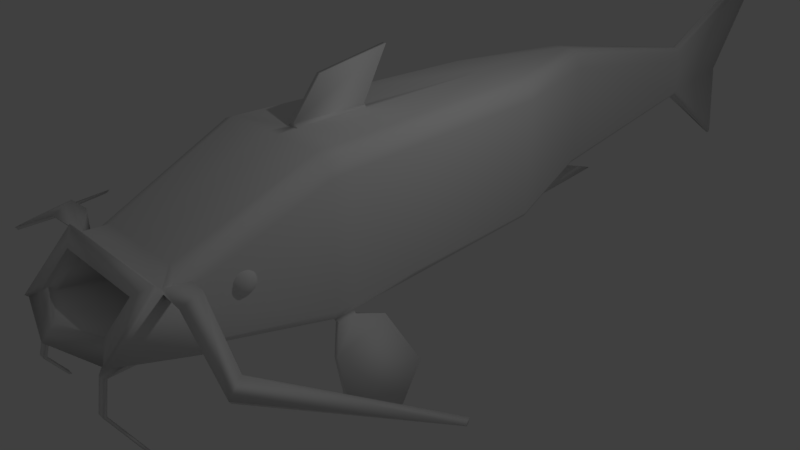 # Source: CatFish.blend  (saved by Blender 2.79.0; exported with 4.5.12 LTS)
import bpy
from mathutils import Matrix  # noqa: F401  (used for matrix-valued properties, if any)

bpy.ops.wm.read_factory_settings(use_empty=True)
scene = bpy.context.scene
scene.name = 'Scene'

# ---- collections
col_collection_1 = bpy.data.collections.new('Collection 1'); scene.collection.children.link(col_collection_1)

# ---- materials (node trees are filled in below, after node groups)
mat_material = bpy.data.materials.new('Material')
mat_material.alpha_threshold = 0.0
mat_material.roughness = 0.5
mat_material.line_color = (0.0, 0.0, 0.0, 1.0)

# ---- material node trees

# ---- world
world_world = bpy.data.worlds.new('World'); scene.world = world_world
world_world.color = (0.05088, 0.05088, 0.05088)
world_world.use_sun_shadow = False
world_world.sun_shadow_jitter_overblur = 0.0
world_world.cycles.sampling_method = 'MANUAL'

# ---- cameras
cam_camera = bpy.data.cameras.new('Camera')
cam_camera.clip_end = 100.0
cam_camera.lens = 35.0
cam_camera.sensor_width = 32.0
cam_camera.sensor_height = 18.0
cam_camera.ortho_scale = 7.314
cam_camera.dof.focus_distance = 0.0

# ---- lights
light_lamp = bpy.data.lights.new('Lamp', 'POINT')
light_lamp.transmission_factor = 0.0
light_lamp.cutoff_distance = 30.0
light_lamp.energy = 100.0
light_lamp.shadow_buffer_clip_start = 1.001
light_lamp.shadow_soft_size = 0.1
light_lamp.shadow_maximum_resolution = 0.006
light_lamp.use_absolute_resolution = True

# ---- meshes
me_cube = bpy.data.meshes.new('Cube')
me_cube.from_pydata([(0.9846, -1.088, -0.8463), (0.9846, -1.088, 0.7647), (0.9148, -1.088, 0.9311), (0.6224, -3.735, -0.2852), (0.6224, -3.452, 0.009601), (0.7464, -1.088, 1.0), (0.0002028, -1.088, -0.9187), (0.8271, -3.778, -0.3997), (0.826, -3.286, 0.1119), (0.6224, -2.597, -0.4406), (0.6224, -2.313, -0.1458), (0.8763, -3.949, -0.3924), (0.8763, -3.353, 0.2279), (0.6644, -3.802, -0.2396), (0.6644, -3.5, 0.07509), (0.8397, -3.198, 0.1507), (0.8378, -3.581, -0.4445), (0.000203, 3.849, -0.7577), (0.0002028, -1.356, -0.9187), (-0.001745, 3.849, 0.9817), (0.0002028, -1.356, 1.0), (0.0002038, 6.98, -0.4059), (-0.001744, 6.98, 0.4059), (0.0002023, -3.873, -0.4284), (0.0002026, -3.314, 0.1528), (0.0002038, 8.631, -1.546), (0.0002038, 9.338, 1.546), (0.0002033, 2.155, 1.0), (0.0002028, 2.155, -0.9187), (0.0002023, -3.735, -0.2852), (0.0002023, -3.452, 0.009601), (0.0002023, -2.597, -0.4406), (0.0002023, -2.313, -0.1458), (0.002312, -4.195, -0.4201), (0.0002023, -3.353, 0.2279), (0.002312, -4.048, -0.2673), (0.0002023, -3.5, 0.07509), (0.0002023, -3.559, -0.4995), (0.0002023, -3.07, 0.2583), (0.821, -3.873, -0.4284), (0.821, -3.314, 0.1528), (0.0002028, -1.088, 1.0), (1.339, -3.149, 0.3154), (1.317, -3.393, 0.21), (1.335, -3.276, 0.2079), (1.322, -3.364, 0.1691), (2.119, -3.302, -0.1168), (2.231, -3.52, -0.2223), (2.184, -3.411, -0.2244), (2.22, -3.493, -0.2631), (3.398, -1.811, -0.6434), (3.424, -1.881, -0.6857), (3.413, -1.845, -0.6824), (3.421, -1.872, -0.6979), (0.8321, -3.716, -0.4639), (0.4106, -3.873, -0.4284), (0.4218, -3.559, -0.4995), (0.0002023, -3.716, -0.4639), (0.4162, -3.716, -0.4639), (0.6761, -3.927, -0.629), (0.6787, -3.89, -0.6373), (0.5799, -3.89, -0.6373), (0.5786, -3.927, -0.629), (0.9557, -3.713, -1.487), (0.9583, -3.676, -1.496), (0.8595, -3.676, -1.496), (0.8582, -3.713, -1.487), (0.7251, -3.977, -1.022), (0.6263, -3.977, -1.022), (0.625, -4.014, -1.014), (0.7225, -4.014, -1.014), (1.308, -3.094, -0.3976), (1.308, -2.979, -0.278), (1.319, -3.11, -0.3902), (1.319, -2.987, -0.2626), (0.8763, -3.989, -0.3538), (0.8763, -3.393, 0.2664), (0.6644, -3.842, -0.201), (0.6644, -3.54, 0.1136), (0.0002023, -3.393, 0.2664), (0.0002023, -3.54, 0.1136), (0.195, 3.849, 0.9817), (0.2955, 3.849, 0.7464), (0.2257, 3.849, 0.9128), (0.762, -1.356, 1.0), (1.0, -1.356, 0.7647), (0.9304, -1.356, 0.9311), (0.1337, 6.98, 0.1706), (0.03322, 6.98, 0.4059), (0.06394, 6.98, 0.337), (0.03271, 9.338, 1.546), (0.07319, 9.338, 1.311), (0.06134, 9.338, 1.478), (0.795, 2.155, 0.7647), (0.5568, 2.155, 1.0), (0.7253, 2.155, 0.9311), (0.8433, -3.279, -0.06585), (0.6051, -3.07, 0.2583), (0.8238, -3.284, 0.166), (1.072, -3.106, 0.2847), (0.8397, -3.198, 0.1507), (0.7735, -3.131, 0.1633), (0.2955, 3.849, -0.6853), (0.2219, 3.849, -0.7577), (0.2739, 3.849, -0.7365), (1.0, -1.356, -0.8463), (0.9267, -1.356, -0.9428), (0.9787, -1.356, -0.9339), (0.0602, 6.98, -0.4059), (0.1337, 6.98, -0.3336), (0.1122, 6.98, -0.3847), (0.04069, 8.631, -1.474), (0.0002038, 8.631, -1.546), (0.02883, 8.631, -1.525), (0.7215, 2.155, -0.9187), (0.795, 2.155, -0.8463), (0.7735, 2.155, -0.8975), (0.7698, -3.559, -0.4995), (0.8433, -3.518, -0.4351), (0.8378, -3.581, -0.4445), (0.8383, -3.629, -0.4836), (0.8133, -3.62, -0.5247), (0.8218, -3.547, -0.4807), (0.963, -1.088, -0.9339), (0.911, -1.088, -0.9428), (1.005, -1.085, -0.9773), (0.9534, -1.085, -0.9861), (1.021, -1.353, -0.9773), (0.969, -1.353, -0.9861), (1.054, -0.6822, -1.12), (1.002, -0.6822, -1.141), (1.21, -1.54, -1.251), (1.158, -1.54, -1.272), (1.332, -0.3713, -1.774), (1.28, -0.3713, -1.795), (1.383, -1.534, -1.824), (1.331, -1.534, -1.846), (1.306, -0.3713, -1.785), (1.357, -1.534, -1.835), (1.418, -0.7965, -2.164), (1.47, -0.7965, -2.143), (1.444, -0.7965, -2.153), (0.000203, -0.06126, 1.0), (0.6864, -0.06126, 1.0), (0.0002028, -0.06126, -0.9187), (0.8548, -0.06126, 0.9311), (0.9246, -0.06126, 0.7647), (0.9246, -0.06126, -0.8463), (0.903, -0.06126, -0.9224), (0.8511, -0.06126, -0.9351), (0.07972, -1.088, 1.0), (0.01922, 3.849, 0.9817), (0.05952, 2.155, 1.0), (0.001982, 6.98, 0.4059), (0.08138, -1.356, 1.0), (0.06466, -3.07, 0.2583), (0.01277, 9.338, 1.546), (0.07332, -0.06126, 1.0), (-0.002486, -1.088, 1.045), (-0.002486, -0.06126, 1.045), (0.03059, -1.088, 1.045), (0.02793, -0.06126, 1.045), (-0.002486, -0.6949, 1.533), (-0.002486, 0.2936, 1.696), (0.03059, -0.6949, 1.533), (0.02793, 0.2936, 1.696), (0.04776, -1.088, -0.92), (0.01178, 3.849, -0.7577), (0.003336, 6.98, -0.4059), (0.03787, 2.155, -0.9187), (0.04858, -1.356, -0.92), (0.0002038, 8.631, -1.546), (0.04463, -0.06126, -0.9196), (0.000203, 4.755, -1.159), (0.0002028, 2.625, -1.32), (0.01178, 4.755, -1.159), (0.03787, 2.625, -1.32), (0.000203, 4.11, -0.9379), (0.0002028, 2.238, -1.099), (0.03787, 2.238, -1.099), (0.01178, 4.11, -0.9379), (0.0002038, 8.365, -0.1379), (0.05694, 8.365, -0.2193), (0.7979, -2.385, 0.1064), (0.7979, -2.341, 0.088), (0.7979, -2.273, 0.02064), (0.7979, -2.255, -0.02375), (0.7979, -2.249, -0.07138), (0.7979, -2.255, -0.119), (0.7979, -2.273, -0.1634), (0.7979, -2.303, -0.2015), (0.7979, -2.341, -0.2308), (0.7979, -2.385, -0.2491), (0.8186, -2.39, 0.1064), (0.8378, -2.35, 0.088), (0.8544, -2.316, 0.05875), (0.8671, -2.289, 0.02064), (0.8751, -2.273, -0.02375), (0.8778, -2.267, -0.07138), (0.8751, -2.273, -0.119), (0.8671, -2.289, -0.1634), (0.8544, -2.316, -0.2015), (0.8378, -2.35, -0.2308), (0.8186, -2.39, -0.2491), (0.8352, -2.403, 0.1064), (0.8699, -2.376, 0.088), (0.8997, -2.352, 0.05875), (0.9225, -2.334, 0.02064), (0.9369, -2.322, -0.02375), (0.9418, -2.318, -0.07138), (0.9369, -2.322, -0.119), (0.9225, -2.334, -0.1634), (0.8997, -2.352, -0.2015), (0.8699, -2.376, -0.2308), (0.8352, -2.403, -0.2491), (0.8444, -2.422, 0.1064), (0.8876, -2.412, 0.088), (0.9248, -2.404, 0.05875), (0.9533, -2.397, 0.02064), (0.9712, -2.393, -0.02375), (0.9773, -2.392, -0.07138), (0.9712, -2.393, -0.119), (0.9533, -2.397, -0.1634), (0.9248, -2.404, -0.2015), (0.8876, -2.412, -0.2308), (0.8444, -2.422, -0.2491), (0.8444, -2.443, 0.1064), (0.8876, -2.453, 0.088), (0.9248, -2.462, 0.05875), (0.9533, -2.468, 0.02064), (0.9712, -2.472, -0.02375), (0.9773, -2.474, -0.07138), (0.9712, -2.472, -0.119), (0.9533, -2.468, -0.1634), (0.9248, -2.462, -0.2015), (0.8876, -2.453, -0.2308), (0.8444, -2.443, -0.2491), (0.8352, -2.463, 0.1064), (0.8699, -2.49, 0.088), (0.8997, -2.514, 0.05875), (0.9225, -2.532, 0.02064), (0.9369, -2.544, -0.02375), (0.9418, -2.548, -0.07138), (0.9369, -2.544, -0.119), (0.9225, -2.532, -0.1634), (0.8997, -2.514, -0.2015), (0.8699, -2.49, -0.2308), (0.8352, -2.463, -0.2491), (0.8186, -2.476, 0.1064), (0.8378, -2.516, 0.088), (0.8544, -2.55, 0.05875), (0.8671, -2.576, 0.02064), (0.8751, -2.593, -0.02375), (0.8778, -2.599, -0.07138), (0.8751, -2.593, -0.119), (0.8671, -2.576, -0.1634), (0.8544, -2.55, -0.2015), (0.8378, -2.516, -0.2308), (0.8186, -2.476, -0.2491), (0.7979, -2.481, 0.1064), (0.7979, -2.525, 0.088), (0.7979, -2.563, 0.05875), (0.7979, -2.592, 0.02064), (0.7979, -2.611, -0.02375), (0.7979, -2.617, -0.07138), (0.7979, -2.611, -0.119), (0.7979, -2.592, -0.1634), (0.7979, -2.563, -0.2015), (0.7979, -2.525, -0.2308), (0.7979, -2.481, -0.2491), (0.7773, -2.476, 0.1064), (0.758, -2.516, 0.088), (0.7415, -2.55, 0.05875), (0.7288, -2.576, 0.02064), (0.7208, -2.593, -0.02375), (0.7181, -2.599, -0.07138), (0.7208, -2.593, -0.119), (0.7288, -2.576, -0.1634), (0.7415, -2.55, -0.2015), (0.758, -2.516, -0.2308), (0.7773, -2.476, -0.2491), (0.7979, -2.433, -0.2554), (0.7607, -2.463, 0.1064), (0.726, -2.49, 0.088), (0.6962, -2.514, 0.05875), (0.6733, -2.532, 0.02064), (0.6589, -2.544, -0.02375), (0.654, -2.548, -0.07138), (0.6589, -2.544, -0.119), (0.6733, -2.532, -0.1634), (0.6962, -2.514, -0.2015), (0.726, -2.49, -0.2308), (0.7607, -2.463, -0.2491), (0.7515, -2.443, 0.1064), (0.7082, -2.453, 0.088), (0.6711, -2.462, 0.05875), (0.6425, -2.468, 0.02064), (0.6246, -2.472, -0.02375), (0.6185, -2.474, -0.07138), (0.6246, -2.472, -0.119), (0.6425, -2.468, -0.1634), (0.6711, -2.462, -0.2015), (0.7082, -2.453, -0.2308), (0.7515, -2.443, -0.2491), (0.7515, -2.422, 0.1064), (0.7082, -2.412, 0.088), (0.6711, -2.404, 0.05875), (0.6425, -2.397, 0.02064), (0.6246, -2.393, -0.02375), (0.6185, -2.392, -0.07138), (0.6246, -2.393, -0.119), (0.6425, -2.397, -0.1634), (0.6711, -2.404, -0.2015), (0.7082, -2.412, -0.2308), (0.7515, -2.422, -0.2491), (0.7607, -2.403, 0.1064), (0.726, -2.376, 0.088), (0.6962, -2.352, 0.05875), (0.6733, -2.334, 0.02064), (0.6589, -2.322, -0.02375), (0.654, -2.318, -0.07138), (0.6589, -2.322, -0.119), (0.6733, -2.334, -0.1634), (0.6962, -2.352, -0.2015), (0.726, -2.376, -0.2308), (0.7607, -2.403, -0.2491), (0.7773, -2.39, 0.1064), (0.758, -2.35, 0.088), (0.7415, -2.316, 0.05875), (0.7288, -2.289, 0.02064), (0.7208, -2.273, -0.02375), (0.7181, -2.267, -0.07138), (0.7208, -2.273, -0.119), (0.7288, -2.289, -0.1634), (0.7415, -2.316, -0.2015), (0.758, -2.35, -0.2308), (0.7773, -2.39, -0.2491), (0.7979, -2.433, 0.1127), (0.7979, -2.303, 0.05875)], [], [(105, 85, 96, 118), (181, 26, 156, 90, 92, 91, 182), (151, 152, 94, 81), (150, 154, 84, 5), (16, 15, 8, 7), (121, 120, 54, 59, 60), (168, 21, 25, 171), (58, 54, 39, 55), (99, 98, 40, 43, 42), (153, 88, 90, 156), (167, 103, 114, 169), (151, 81, 88, 153), (102, 82, 93, 115), (23, 55, 39, 11, 33), (29, 3, 9, 31), (3, 4, 10, 9), (34, 36, 80, 79), (11, 12, 76, 75), (30, 4, 14, 36), (4, 3, 13, 14), (12, 11, 73, 74), (166, 124, 106, 170), (154, 20, 38, 155), (18, 170, 106, 117, 56, 37), (40, 24, 34, 12), (13, 35, 33, 11), (4, 30, 32, 10), (9, 10, 32, 31), (3, 29, 35, 13), (87, 109, 111, 182, 91), (148, 123, 124, 149), (82, 102, 109, 87), (7, 8, 40, 39), (56, 117, 121, 60, 61), (15, 100, 99, 42, 44), (42, 43, 47, 46), (40, 8, 45, 43), (98, 97, 155, 38, 24, 40), (8, 15, 44, 45), (48, 46, 50, 52), (44, 42, 46, 48), (45, 44, 48, 49), (43, 45, 49, 47), (53, 52, 50, 51), (49, 48, 52, 53), (47, 49, 53, 51), (46, 47, 51, 50), (57, 58, 55, 23), (37, 56, 58, 57), (54, 58, 62, 59), (68, 67, 64, 65), (58, 56, 61, 62), (16, 7, 39, 54, 120, 119), (15, 16, 119, 118, 96, 100), (65, 64, 63, 66), (69, 68, 65, 66), (67, 70, 63, 64), (70, 69, 66, 63), (59, 62, 69, 70), (60, 59, 70, 67), (62, 61, 68, 69), (61, 60, 67, 68), (71, 72, 74, 73), (39, 40, 72, 71), (40, 12, 74, 72), (11, 39, 71, 73), (78, 77, 75, 76), (80, 78, 76, 79), (36, 14, 78, 80), (14, 13, 77, 78), (12, 34, 79, 76), (13, 11, 75, 77), (96, 101, 97, 98, 99, 100), (5, 84, 86, 2), (2, 86, 85, 1), (88, 81, 83, 89), (89, 83, 82, 87), (87, 91, 92, 89), (89, 92, 90, 88), (81, 94, 95, 83), (83, 95, 93, 82), (84, 97, 101, 86), (86, 101, 96, 85), (0, 1, 85, 105), (117, 122, 118, 119, 120, 121), (0, 105, 107, 123), (107, 106, 128, 127), (103, 108, 110, 104), (104, 110, 109, 102), (117, 106, 107, 122), (122, 107, 105, 118), (108, 112, 113, 110), (110, 113, 111, 109), (102, 115, 116, 104), (104, 116, 114, 103), (167, 17, 21, 168), (147, 0, 123, 148), (147, 146, 1, 0), (145, 2, 1, 146), (143, 5, 2, 145), (172, 149, 124, 166), (157, 150, 5, 143), (125, 127, 131, 129), (123, 107, 127, 125), (124, 123, 125, 126), (106, 124, 126, 128), (132, 130, 134, 139, 136), (127, 128, 132, 131), (126, 125, 129, 130), (128, 126, 130, 132), (141, 138, 136, 139), (130, 129, 133, 137, 134), (129, 131, 135, 140, 133), (131, 132, 136, 138, 135), (137, 141, 139, 134), (133, 140, 141, 137), (140, 135, 138, 141), (152, 157, 143, 94), (169, 114, 149, 172), (94, 143, 145, 95), (95, 145, 146, 93), (115, 93, 146, 147), (115, 147, 148, 116), (116, 148, 149, 114), (27, 142, 157, 152), (150, 157, 161, 160), (84, 154, 155, 97), (19, 151, 153, 22), (22, 153, 156, 26), (41, 20, 154, 150), (19, 27, 152, 151), (160, 161, 165, 164), (142, 41, 158, 159), (157, 142, 159, 161), (41, 150, 160, 158), (163, 162, 164, 165), (158, 160, 164, 162), (161, 159, 163, 165), (159, 158, 162, 163), (28, 169, 172, 144), (144, 172, 166, 6), (103, 167, 168, 108), (6, 166, 170, 18), (178, 177, 173, 174), (108, 168, 171, 112), (173, 175, 176, 174), (179, 178, 174, 176), (177, 180, 175, 173), (180, 179, 176, 175), (167, 169, 179, 180), (17, 167, 180, 177), (169, 28, 178, 179), (28, 17, 177, 178), (25, 181, 182, 111, 113, 112, 171), (281, 192, 203), (184, 183, 193, 194), (190, 189, 200, 201), (187, 186, 197, 198), (338, 184, 194, 195), (191, 190, 201, 202), (188, 187, 198, 199), (185, 338, 195, 196), (192, 191, 202, 203), (183, 337, 193), (189, 188, 199, 200), (186, 185, 196, 197), (199, 198, 209, 210), (196, 195, 206, 207), (203, 202, 213, 214), (193, 337, 204), (200, 199, 210, 211), (197, 196, 207, 208), (281, 203, 214), (194, 193, 204, 205), (201, 200, 211, 212), (198, 197, 208, 209), (195, 194, 205, 206), (202, 201, 212, 213), (212, 211, 222, 223), (209, 208, 219, 220), (206, 205, 216, 217), (213, 212, 223, 224), (210, 209, 220, 221), (207, 206, 217, 218), (214, 213, 224, 225), (204, 337, 215), (211, 210, 221, 222), (208, 207, 218, 219), (281, 214, 225), (205, 204, 215, 216), (215, 337, 226), (222, 221, 232, 233), (219, 218, 229, 230), (281, 225, 236), (216, 215, 226, 227), (223, 222, 233, 234), (220, 219, 230, 231), (217, 216, 227, 228), (224, 223, 234, 235), (221, 220, 231, 232), (218, 217, 228, 229), (225, 224, 235, 236), (235, 234, 245, 246), (232, 231, 242, 243), (229, 228, 239, 240), (236, 235, 246, 247), (226, 337, 237), (233, 232, 243, 244), (230, 229, 240, 241), (281, 236, 247), (227, 226, 237, 238), (234, 233, 244, 245), (231, 230, 241, 242), (228, 227, 238, 239), (238, 237, 248, 249), (245, 244, 255, 256), (242, 241, 252, 253), (239, 238, 249, 250), (246, 245, 256, 257), (243, 242, 253, 254), (240, 239, 250, 251), (247, 246, 257, 258), (237, 337, 248), (244, 243, 254, 255), (241, 240, 251, 252), (281, 247, 258), (258, 257, 268, 269), (248, 337, 259), (255, 254, 265, 266), (252, 251, 262, 263), (281, 258, 269), (249, 248, 259, 260), (256, 255, 266, 267), (253, 252, 263, 264), (250, 249, 260, 261), (257, 256, 267, 268), (254, 253, 264, 265), (251, 250, 261, 262), (261, 260, 271, 272), (268, 267, 278, 279), (265, 264, 275, 276), (262, 261, 272, 273), (269, 268, 279, 280), (259, 337, 270), (266, 265, 276, 277), (263, 262, 273, 274), (281, 269, 280), (260, 259, 270, 271), (267, 266, 277, 278), (264, 263, 274, 275), (281, 280, 292), (271, 270, 282, 283), (278, 277, 289, 290), (275, 274, 286, 287), (272, 271, 283, 284), (279, 278, 290, 291), (276, 275, 287, 288), (273, 272, 284, 285), (280, 279, 291, 292), (270, 337, 282), (277, 276, 288, 289), (274, 273, 285, 286), (285, 284, 295, 296), (292, 291, 302, 303), (282, 337, 293), (289, 288, 299, 300), (286, 285, 296, 297), (281, 292, 303), (283, 282, 293, 294), (290, 289, 300, 301), (287, 286, 297, 298), (284, 283, 294, 295), (291, 290, 301, 302), (288, 287, 298, 299), (295, 294, 305, 306), (302, 301, 312, 313), (299, 298, 309, 310), (296, 295, 306, 307), (303, 302, 313, 314), (293, 337, 304), (300, 299, 310, 311), (297, 296, 307, 308), (281, 303, 314), (294, 293, 304, 305), (301, 300, 311, 312), (298, 297, 308, 309), (308, 307, 318, 319), (281, 314, 325), (305, 304, 315, 316), (312, 311, 322, 323), (309, 308, 319, 320), (306, 305, 316, 317), (313, 312, 323, 324), (310, 309, 320, 321), (307, 306, 317, 318), (314, 313, 324, 325), (304, 337, 315), (311, 310, 321, 322), (318, 317, 328, 329), (325, 324, 335, 336), (315, 337, 326), (322, 321, 332, 333), (319, 318, 329, 330), (281, 325, 336), (316, 315, 326, 327), (323, 322, 333, 334), (320, 319, 330, 331), (317, 316, 327, 328), (324, 323, 334, 335), (321, 320, 331, 332), (331, 330, 186, 187), (328, 327, 184, 338), (335, 334, 190, 191), (332, 331, 187, 188), (329, 328, 338, 185), (336, 335, 191, 192), (326, 337, 183), (333, 332, 188, 189), (330, 329, 185, 186), (281, 336, 192), (327, 326, 183, 184), (334, 333, 189, 190)])
me_cube.polygons.foreach_set('use_smooth', [1, 1, 1, 1, 1, 1, 1, 1, 1, 1, 1, 1, 1, 1, 1, 1, 1, 1, 1, 1, 1, 1, 1, 1, 1, 1, 1, 1, 1, 1, 1, 1, 1, 1, 1, 1, 1, 1, 1, 1, 1, 1, 1, 1, 1, 1, 1, 1, 1, 1, 1, 1, 1, 1, 1, 1, 1, 1, 1, 1, 1, 1, 1, 1, 1, 1, 1, 1, 1, 1, 1, 1, 1, 1, 1, 1, 1, 1, 1, 1, 1, 1, 1, 1, 1, 1, 1, 1, 1, 1, 1, 1, 1, 1, 1, 1, 1, 1, 1, 1, 1, 1, 1, 1, 1, 1, 1, 1, 1, 1, 1, 1, 1, 1, 1, 1, 1, 1, 1, 1, 1, 1, 1, 1, 1, 1, 1, 1, 1, 1, 1, 1, 0, 1, 1, 1, 1, 1, 0, 1, 1, 1, 1, 0, 1, 1, 1, 1, 1, 1, 1, 1, 0, 1, 1, 1, 1, 1, 1, 1, 1, 1, 1, 1, 1, 1, 1, 1, 1, 1, 1, 1, 1, 1, 1, 1, 1, 1, 1, 1, 1, 1, 1, 1, 1, 1, 1, 1, 1, 1, 1, 1, 1, 1, 1, 1, 1, 1, 1, 1, 1, 1, 1, 1, 1, 1, 1, 1, 1, 1, 1, 1, 1, 1, 1, 1, 1, 1, 1, 1, 1, 1, 1, 1, 1, 1, 1, 1, 1, 1, 1, 1, 1, 1, 1, 1, 1, 1, 1, 1, 1, 1, 1, 1, 1, 1, 1, 1, 1, 1, 1, 1, 1, 1, 1, 1, 1, 1, 1, 1, 1, 1, 1, 1, 1, 1, 1, 1, 1, 1, 1, 1, 1, 1, 1, 1, 1, 1, 1, 1, 1, 1, 1, 1, 1, 1, 1, 1, 1, 1, 1, 1, 1, 1, 1, 1, 1, 1, 1, 1, 1, 1, 1, 1, 1, 1, 1, 1, 1, 1, 1, 1, 1, 1, 1, 1, 1, 1, 1, 1, 1, 1])
me_cube.materials.append(mat_material)
me_cube.use_remesh_preserve_volume = False
me_cube.use_remesh_preserve_attributes = False
me_cube.use_mirror_vertex_groups = False
me_cube.update()
arm_armature = bpy.data.armatures.new('Armature')  # bones are not reproduced

# ---- objects
ob_armature = bpy.data.objects.new('Armature', arm_armature)
ob_cube = bpy.data.objects.new('Cube', me_cube)
ob_lamp = bpy.data.objects.new('Lamp', light_lamp)
ob_camera = bpy.data.objects.new('Camera', cam_camera)

# ---- transforms, parenting, visibility, modifiers, constraints
ob_armature.location = (0.0, 0.0, 0.0)
ob_armature.show_in_front = True
ob_armature.lineart.crease_threshold = 0.0
ob_cube.parent = ob_armature
ob_cube.location = (0.0, 0.0, 1.0)
ob_cube.lock_rotations_4d = False
ob_cube.empty_display_type = 'ARROWS'
ob_cube.lineart.crease_threshold = 0.0
_vg = ob_cube.vertex_groups.new(name='Bone')
for _i, _w in zip([0, 1, 2, 3, 4, 5, 6, 7, 8, 9, 10, 11, 12, 13, 14, 15, 16, 18, 20, 23, 24, 29, 30, 31, 32, 33, 34, 35, 36, 37, 38, 39, 40, 41, 42, 43, 44, 45, 46, 47, 48, 49, 50, 51, 52, 53, 54, 55, 56, 57, 58, 59, 60, 61, 62, 63, 64, 65, 66, 67, 68, 69, 70, 71, 72, 73, 74, 75, 76, 77, 78, 79, 80, 84, 85, 86, 96, 97, 98, 99, 100, 101, 105, 106, 107, 117, 118, 119, 120, 121, 122, 123, 124, 125, 126, 127, 128, 129, 130, 131, 132, 133, 134, 135, 136, 137, 138, 139, 140, 141, 150, 154, 155, 158, 160, 162, 164, 166, 170, 183, 184, 185, 186, 187, 188, 189, 190, 191, 192, 193, 194, 195, 196, 197, 198, 199, 200, 201, 202, 203, 204, 205, 206, 207, 208, 209, 210, 211, 212, 213, 214, 215, 216, 217, 218, 219, 220, 221, 222, 223, 224, 225, 226, 227, 228, 229, 230, 231, 232, 233, 234, 235, 236, 237, 238, 239, 240, 241, 242, 243, 244, 245, 246, 247, 248, 249, 250, 251, 252, 253, 254, 255, 256, 257, 258, 259, 260, 261, 262, 263, 264, 265, 266, 267, 268, 269, 270, 271, 272, 273, 274, 275, 276, 277, 278, 279, 280, 281, 282, 283, 284, 285, 286, 287, 288, 289, 290, 291, 292, 293, 294, 295, 296, 297, 298, 299, 300, 301, 302, 303, 304, 305, 306, 307, 308, 309, 310, 311, 312, 313, 314, 315, 316, 317, 318, 319, 320, 321, 322, 323, 324, 325, 326, 327, 328, 329, 330, 331, 332, 333, 334, 335, 336, 337, 338], [0.05972, 0.0655, 0.06284, 0.9254, 0.9314, 0.06044, 0.004734, 0.9384, 0.9222, 0.823, 0.8578, 0.9393, 0.9242, 0.9305, 0.933, 0.9177, 0.9358, 0.05052, 0.09758, 0.9372, 0.9723, 0.9154, 0.9745, 0.8183, 0.9998, 0.9333, 0.9724, 0.9279, 0.9742, 0.9321, 0.9636, 0.9395, 0.9231, 0.04286, 0.9194, 0.9195, 0.9194, 0.9195, 0.9194, 0.9194, 0.9194, 0.9194, 0.9194, 0.9194, 0.9194, 0.9194, 0.9392, 0.9387, 0.9271, 0.9362, 0.9363, 0.9402, 0.94, 0.9396, 0.9397, 0.94, 0.94, 0.94, 0.94, 0.94, 0.94, 0.94, 0.94, 0.9283, 0.9271, 0.9283, 0.9272, 0.9387, 0.9251, 0.9325, 0.9346, 0.9728, 0.9739, 0.09459, 0.1039, 0.09437, 0.9257, 0.8967, 0.9208, 0.919, 0.9177, 0.8887, 0.08945, 0.08329, 0.08307, 0.9361, 0.933, 0.9358, 0.9377, 0.9375, 0.9361, 0.06305, 0.06156, 0.07672, 0.07345, 0.07937, 0.07881, 0.07473, 0.07441, 0.07749, 0.07751, 0.07529, 0.07529, 0.07679, 0.07678, 0.07529, 0.07678, 0.07584, 0.07585, 0.07584, 0.04743, 0.09684, 0.9637, 0.04019, 0.04018, 0.007467, 0.007952, 0.004705, 0.05018, 0.7327, 0.7344, 0.7366, 0.7372, 0.7375, 0.7376, 0.7374, 0.7369, 0.7361, 0.7348, 0.7329, 0.7348, 0.7356, 0.7369, 0.7377, 0.7381, 0.7381, 0.7379, 0.7374, 0.7365, 0.7351, 0.7326, 0.7341, 0.7347, 0.7345, 0.7346, 0.7348, 0.7351, 0.7354, 0.7361, 0.7359, 0.7348, 0.7318, 0.7324, 0.7318, 0.7314, 0.7313, 0.7315, 0.7318, 0.7325, 0.7333, 0.7344, 0.7341, 0.7306, 0.7302, 0.7287, 0.7276, 0.7273, 0.7274, 0.7281, 0.7292, 0.7307, 0.7325, 0.7332, 0.7291, 0.7275, 0.7253, 0.7227, 0.7217, 0.7219, 0.7232, 0.7254, 0.7283, 0.7306, 0.7322, 0.7277, 0.7244, 0.7203, 0.715, 0.7128, 0.7132, 0.7159, 0.7209, 0.7249, 0.7286, 0.7312, 0.7266, 0.7219, 0.716, 0.7121, 0.7107, 0.712, 0.7161, 0.72, 0.7237, 0.7272, 0.7305, 0.7263, 0.7208, 0.7162, 0.7135, 0.7128, 0.7141, 0.7177, 0.7209, 0.724, 0.7271, 0.7304, 0.733, 0.7269, 0.723, 0.7192, 0.7175, 0.7173, 0.7184, 0.7207, 0.7231, 0.7255, 0.728, 0.7307, 0.728, 0.7257, 0.7234, 0.7225, 0.7225, 0.7232, 0.7244, 0.726, 0.7276, 0.7295, 0.7314, 0.7294, 0.7285, 0.7277, 0.7274, 0.7273, 0.7277, 0.7283, 0.7292, 0.7302, 0.7313, 0.7323, 0.7308, 0.731, 0.7311, 0.7312, 0.7313, 0.7315, 0.7319, 0.7323, 0.7328, 0.7332, 0.7333, 0.7319, 0.733, 0.7336, 0.7343, 0.7347, 0.735, 0.7351, 0.7352, 0.7352, 0.7349, 0.7342, 0.7302, 0.7356]): _vg.add([_i], _w, 'REPLACE')
_vg = ob_cube.vertex_groups.new(name='Bone.001')
for _i, _w in zip([0, 1, 2, 3, 4, 5, 6, 7, 8, 9, 10, 11, 12, 13, 14, 15, 16, 18, 20, 23, 24, 27, 28, 29, 30, 31, 33, 34, 35, 36, 37, 38, 39, 40, 41, 42, 43, 44, 45, 46, 47, 48, 49, 50, 51, 52, 53, 54, 55, 56, 57, 58, 59, 60, 61, 62, 63, 64, 65, 66, 67, 68, 69, 70, 71, 72, 73, 74, 75, 76, 77, 78, 79, 80, 84, 85, 86, 93, 94, 95, 96, 97, 98, 99, 100, 101, 105, 106, 107, 114, 115, 116, 117, 118, 119, 120, 121, 122, 123, 124, 125, 126, 127, 128, 129, 130, 131, 132, 133, 134, 135, 136, 137, 138, 139, 140, 141, 142, 143, 144, 145, 146, 147, 148, 149, 150, 152, 154, 155, 157, 158, 159, 160, 161, 162, 163, 164, 165, 166, 169, 170, 172, 178, 179, 183, 184, 185, 186, 187, 188, 189, 190, 191, 192, 193, 194, 195, 196, 197, 198, 199, 200, 201, 202, 203, 204, 205, 206, 207, 208, 209, 210, 211, 212, 213, 214, 215, 216, 217, 218, 219, 220, 221, 222, 223, 224, 225, 226, 227, 228, 229, 230, 231, 232, 233, 234, 235, 236, 237, 238, 239, 240, 241, 242, 243, 244, 245, 246, 247, 248, 249, 250, 251, 252, 253, 254, 255, 256, 257, 258, 259, 260, 261, 262, 263, 264, 265, 266, 267, 268, 269, 270, 271, 272, 273, 274, 275, 276, 277, 278, 279, 280, 281, 282, 283, 284, 285, 286, 287, 288, 289, 290, 291, 292, 293, 294, 295, 296, 297, 298, 299, 300, 301, 302, 303, 304, 305, 306, 307, 308, 309, 310, 311, 312, 313, 314, 315, 316, 317, 318, 319, 320, 321, 322, 323, 324, 325, 326, 327, 328, 329, 330, 331, 332, 333, 334, 335, 336, 337, 338], [0.9243, 0.9124, 0.9149, 0.07423, 0.0682, 0.9169, 0.9648, 0.06111, 0.0768, 0.1769, 0.1421, 0.06021, 0.0749, 0.06906, 0.0665, 0.08111, 0.0636, 0.9458, 0.8886, 0.06243, 0.004802, 0.07076, 0.0121, 0.08432, 0.0006308, 0.1816, 0.06636, 0.004546, 0.07181, 0.001282, 0.06748, 0.02165, 0.05998, 0.07593, 0.9265, 0.07948, 0.07936, 0.07945, 0.07936, 0.07939, 0.07938, 0.07938, 0.07938, 0.07939, 0.07939, 0.07939, 0.07939, 0.06034, 0.06089, 0.07245, 0.06344, 0.06327, 0.05932, 0.0595, 0.05999, 0.05985, 0.05957, 0.05957, 0.05957, 0.05957, 0.05958, 0.05959, 0.05958, 0.05958, 0.07091, 0.07203, 0.07088, 0.07199, 0.06089, 0.07406, 0.06705, 0.0649, 0.00374, 0.001712, 0.8914, 0.8822, 0.8916, 0.07618, 0.0755, 0.07675, 0.07343, 0.1018, 0.07816, 0.07982, 0.08111, 0.1097, 0.9008, 0.9071, 0.9071, 0.05904, 0.06135, 0.06045, 0.06336, 0.06641, 0.0636, 0.06175, 0.06201, 0.06331, 0.922, 0.9236, 0.91, 0.9134, 0.9094, 0.9099, 0.912, 0.9123, 0.9104, 0.9104, 0.9117, 0.9117, 0.9108, 0.9108, 0.9117, 0.9108, 0.9114, 0.9114, 0.9114, 0.9141, 0.9043, 0.9501, 0.9035, 0.9019, 0.9184, 0.9203, 0.921, 0.926, 0.07048, 0.8895, 0.0215, 0.914, 0.9273, 0.916, 0.9275, 0.9159, 0.9294, 0.9218, 0.9293, 0.9217, 0.9649, 0.01495, 0.9461, 0.9502, 0.00111, 0.001689, 0.2662, 0.2644, 0.2623, 0.2616, 0.2613, 0.2613, 0.2615, 0.2619, 0.2628, 0.264, 0.2659, 0.2641, 0.2632, 0.2619, 0.2612, 0.2608, 0.2607, 0.261, 0.2615, 0.2624, 0.2638, 0.2663, 0.2648, 0.2642, 0.2644, 0.2642, 0.264, 0.2638, 0.2634, 0.2628, 0.263, 0.2641, 0.2671, 0.2665, 0.2671, 0.2675, 0.2676, 0.2674, 0.267, 0.2664, 0.2655, 0.2645, 0.2647, 0.2683, 0.2687, 0.2702, 0.2712, 0.2716, 0.2715, 0.2708, 0.2697, 0.2682, 0.2664, 0.2657, 0.2698, 0.2714, 0.2736, 0.2762, 0.2772, 0.277, 0.2757, 0.2735, 0.2706, 0.2683, 0.2667, 0.2712, 0.2745, 0.2786, 0.2839, 0.286, 0.2857, 0.283, 0.278, 0.2739, 0.2703, 0.2677, 0.2722, 0.277, 0.2829, 0.2868, 0.2881, 0.2869, 0.2828, 0.2789, 0.2752, 0.2717, 0.2683, 0.2726, 0.2781, 0.2827, 0.2854, 0.2861, 0.2847, 0.2812, 0.278, 0.2749, 0.2717, 0.2685, 0.2658, 0.272, 0.2759, 0.2796, 0.2813, 0.2815, 0.2804, 0.2781, 0.2757, 0.2734, 0.2709, 0.2682, 0.2708, 0.2732, 0.2755, 0.2763, 0.2763, 0.2756, 0.2744, 0.2728, 0.2712, 0.2693, 0.2675, 0.2694, 0.2703, 0.2711, 0.2714, 0.2713, 0.271, 0.2704, 0.2696, 0.2686, 0.2675, 0.2665, 0.2681, 0.2678, 0.2677, 0.2676, 0.2674, 0.2672, 0.2669, 0.2665, 0.266, 0.2657, 0.2655, 0.2669, 0.2658, 0.2652, 0.2645, 0.2641, 0.2638, 0.2637, 0.2636, 0.2637, 0.264, 0.2646, 0.2687, 0.2633]): _vg.add([_i], _w, 'REPLACE')
_vg = ob_cube.vertex_groups.new(name='Bone.002')
for _i, _w in zip([17, 19, 27, 28, 81, 82, 83, 93, 94, 95, 102, 103, 104, 114, 115, 116, 142, 143, 144, 145, 146, 147, 148, 149, 151, 152, 157, 159, 161, 162, 163, 164, 165, 167, 169, 172, 174, 176, 177, 178, 179, 180], [0.09642, 0.05616, 0.8436, 0.6823, 0.06073, 0.0647, 0.06149, 0.8361, 0.8378, 0.8382, 0.05823, 0.06887, 0.06395, 0.8211, 0.8336, 0.8285, 0.06356, 0.07408, 0.02241, 0.07493, 0.07646, 0.06308, 0.06141, 0.06086, 0.05612, 0.8443, 0.06411, 0.06126, 0.06122, 0.02603, 0.06081, 0.02568, 0.06103, 0.09254, 0.709, 0.02227, 0.417, 0.4153, 0.02628, 0.5597, 0.5652, 0.02537]): _vg.add([_i], _w, 'REPLACE')
_vg = ob_cube.vertex_groups.new(name='Bone.003')
for _i, _w in zip([17, 19, 27, 28, 81, 82, 83, 93, 94, 95, 102, 103, 104, 114, 115, 116, 151, 152, 167, 169, 173, 174, 175, 176, 177, 178, 179, 180], [0.8533, 0.6348, 0.06297, 0.2888, 0.662, 0.7519, 0.6821, 0.072, 0.06712, 0.06783, 0.9011, 0.8903, 0.8961, 0.1172, 0.1017, 0.108, 0.6352, 0.06277, 0.8582, 0.2602, 0.9669, 0.5502, 0.9673, 0.5528, 0.8741, 0.4204, 0.413, 0.8751]): _vg.add([_i], _w, 'REPLACE')
_vg = ob_cube.vertex_groups.new(name='Bone.004')
for _i, _w in zip([17, 19, 81, 82, 83, 151, 167, 173, 175, 177, 180], [0.02059, 0.2876, 0.2551, 0.1525, 0.2314, 0.2872, 0.01886, 0.1425, 0.1417, 0.07534, 0.07488]): _vg.add([_i], _w, 'REPLACE')
_vg = ob_cube.vertex_groups.new(name='Bone.005')
for _i, _w in zip([21, 22, 25, 87, 88, 89, 108, 109, 110, 153, 168], [0.4899, 0.4954, 0.3059, 0.5107, 0.4954, 0.4992, 0.5307, 0.7274, 0.6095, 0.4954, 0.4901]): _vg.add([_i], _w, 'REPLACE')
_vg = ob_cube.vertex_groups.new(name='Bone.006')
for _i, _w in zip([21, 22, 25, 26, 87, 88, 89, 90, 91, 92, 108, 109, 110, 111, 112, 113, 153, 156, 168, 171, 181, 182], [0.5044, 0.4994, 0.6905, 1.109, 0.4875, 0.4993, 0.4969, 1.11, 1.101, 1.106, 0.4634, 0.2679, 0.3848, 1.051, 1.063, 1.06, 0.4994, 1.109, 0.5042, 1.055, 0.9914, 0.9851]): _vg.add([_i], _w, 'REPLACE')
_m = ob_cube.modifiers.new('Mirror', 'MIRROR')
_m.merge_threshold = 0.0071
_m = ob_cube.modifiers.new('Armature', 'ARMATURE')
_m.object = ob_armature
ob_lamp.location = (4.076, 1.005, 5.904)
ob_lamp.rotation_euler = (0.6503, 0.05522, 1.866)
ob_lamp.lock_rotations_4d = False
ob_lamp.empty_display_type = 'ARROWS'
ob_lamp.color = (0.0, 0.0, 0.0, 0.0)
ob_lamp.lineart.crease_threshold = 0.0
ob_camera.location = (7.481, -6.508, 5.344)
ob_camera.rotation_euler = (1.109, 0.0, 0.8149)
ob_camera.lock_rotations_4d = False
ob_camera.empty_display_type = 'ARROWS'
ob_camera.color = (0.0, 0.0, 0.0, 0.0)
ob_camera.display_type = 'WIRE'
ob_camera.lineart.crease_threshold = 0.0

# ---- collection membership
col_collection_1.objects.link(ob_armature)
col_collection_1.objects.link(ob_cube)
col_collection_1.objects.link(ob_lamp)
col_collection_1.objects.link(ob_camera)

# ---- scene / render settings (as saved in the file)
scene.camera = ob_camera
scene.frame_start = 1; scene.frame_end = 31; scene.frame_set(14)
scene.render.engine = 'CYCLES'
scene.render.resolution_percentage = 50
scene.render.dither_intensity = 0.0
scene.cycles.use_denoising = False
scene.cycles.samples = 128
scene.cycles.sampling_pattern = 'TABULATED_SOBOL'
scene.cycles.use_adaptive_sampling = False
scene.cycles.use_light_tree = False
scene.cycles.blur_glossy = 0.0
scene.cycles.sample_clamp_indirect = 0.0
scene.view_settings.view_transform = 'Standard'
bpy.context.view_layer.update()
